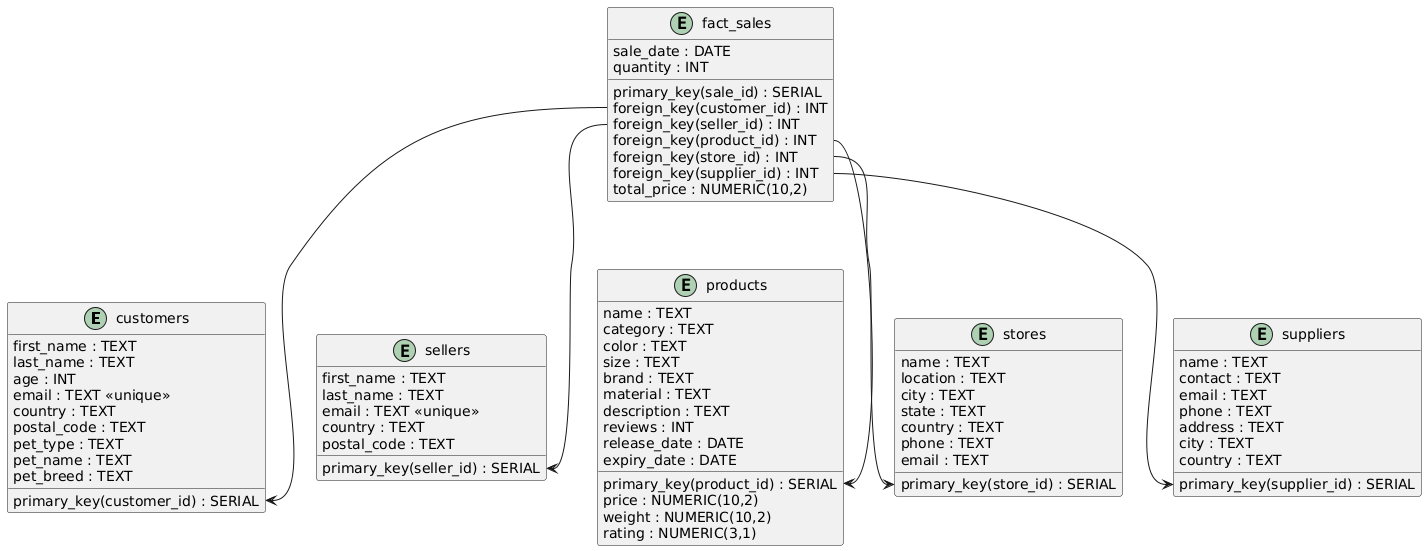

The diagram above was rendered by PlantUML. Its source (embedded in the PNG):
@startuml
entity customers {
    primary_key(customer_id) : SERIAL
    first_name : TEXT
    last_name : TEXT
    age : INT
    email : TEXT <<unique>>
    country : TEXT
    postal_code : TEXT
    pet_type : TEXT
    pet_name : TEXT
    pet_breed : TEXT
}

entity sellers {
    primary_key(seller_id) : SERIAL
    first_name : TEXT
    last_name : TEXT
    email : TEXT <<unique>>
    country : TEXT
    postal_code : TEXT
}

entity products {
    primary_key(product_id) : SERIAL
    name : TEXT
    category : TEXT
    price : NUMERIC(10,2)
    weight : NUMERIC(10,2)
    color : TEXT
    size : TEXT
    brand : TEXT
    material : TEXT
    description : TEXT
    rating : NUMERIC(3,1)
    reviews : INT
    release_date : DATE
    expiry_date : DATE
}

entity stores {
    primary_key(store_id) : SERIAL
    name : TEXT
    location : TEXT
    city : TEXT
    state : TEXT
    country : TEXT
    phone : TEXT
    email : TEXT
}

entity suppliers {
    primary_key(supplier_id) : SERIAL
    name : TEXT
    contact : TEXT
    email : TEXT
    phone : TEXT
    address : TEXT
    city : TEXT
    country : TEXT
}

entity fact_sales {
    primary_key(sale_id) : SERIAL
    foreign_key(customer_id) : INT
    foreign_key(seller_id) : INT
    foreign_key(product_id) : INT
    foreign_key(store_id) : INT
    foreign_key(supplier_id) : INT
    sale_date : DATE
    quantity : INT
    total_price : NUMERIC(10,2)
}

fact_sales::customer_id --> customers::customer_id
fact_sales::seller_id --> sellers::seller_id
fact_sales::product_id --> products::product_id
fact_sales::store_id --> stores::store_id
fact_sales::supplier_id --> suppliers::supplier_id
@enduml